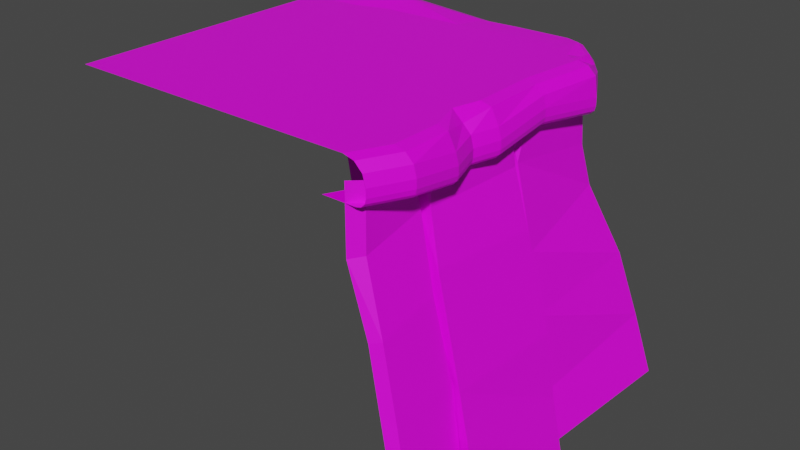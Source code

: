 # Source: new-side-grass-tile-corner.blend  (saved by Blender 2.80.75; exported with 4.5.12 LTS)
import bpy
from mathutils import Matrix  # noqa: F401  (used for matrix-valued properties, if any)

bpy.ops.wm.read_factory_settings(use_empty=True)
scene = bpy.context.scene
scene.name = 'Scene'

# ---- collections
col_collection = bpy.data.collections.new('Collection'); scene.collection.children.link(col_collection)

# ---- images (referenced by path relative to the original .blend; pixels are not part of the script)
import os
ASSET_DIR = os.environ.get("B2B_ASSET_DIR", "")  # directory of the original .blend (textures are referenced by path, not embedded)
HERE = os.path.dirname(os.path.abspath(__file__))  # packed textures are extracted next to this script under _unpacked/

def load_image(name, relpath, width, height, colorspace="sRGB"):
    """Load a texture the original file referenced (path relative to the .blend, or extracted next to this script)."""
    p = next((c for c in (os.path.join(HERE, relpath), os.path.join(ASSET_DIR, relpath)) if relpath and os.path.exists(c)), "")
    if p:
        img = bpy.data.images.load(p, check_existing=True)
        img.name = name
    else:  # same state as the original file: an image datablock whose file is absent (Cycles renders it pink)
        img = bpy.data.images.new(name, width, height)
        img.source = "FILE"
        img.filepath = "//" + (relpath or name)
    img.colorspace_settings.name = colorspace
    return img
img_cgshare_book_grass_003_jpg_002 = load_image('cgshare-book-grass-003.jpg.002', 'Temp_Textures/cgshare-book-grass-003.jpg', 1024, 1024, 'sRGB')
img_treetexture_png_001 = load_image('TreeTexture.png.001', 'TreeTexture.png', 1024, 1024, 'sRGB')

# ---- materials (node trees are filled in below, after node groups)
mat_material_floor_grass = bpy.data.materials.new('Material_Floor_Grass')
mat_material_floor_grass.alpha_threshold = 0.0
mat_material_floor_grass.use_transparent_shadow = False
mat_material_floor_grass.line_color = (0.0, 0.0, 0.0, 1.0)
mat_material_001 = bpy.data.materials.new('Material.001')
mat_material_001.use_transparent_shadow = False

# ---- material node trees
mat_material_floor_grass.use_nodes = True; mat_material_floor_grass.node_tree.nodes.clear()
_N = mat_material_floor_grass.node_tree.nodes; _L = mat_material_floor_grass.node_tree.links
n0 = _N.new('ShaderNodeOutputMaterial'); n0.name = 'Material Output'; n0.location = (300, 300)
n1 = _N.new('ShaderNodeBsdfPrincipled'); n1.name = 'Principled BSDF'; n1.location = (10, 300)
n1.distribution = 'GGX'
n1.subsurface_method = 'BURLEY'
n1.inputs[2].default_value = 0.4
n1.inputs[3].default_value = 1.45
n1.inputs[27].default_value = (0.0, 0.0, 0.0, 1.0)
n1.inputs[28].default_value = 1.0
n2 = _N.new('ShaderNodeTexImage'); n2.name = 'Image Texture'; n2.location = (-280, 280)
n2.image = img_cgshare_book_grass_003_jpg_002
_L.new(n1.outputs[0], n0.inputs[0])
_L.new(n2.outputs[0], n1.inputs[0])
n0.is_active_output = True
mat_material_001.use_nodes = True; mat_material_001.node_tree.nodes.clear()
_N = mat_material_001.node_tree.nodes; _L = mat_material_001.node_tree.links
n0 = _N.new('ShaderNodeOutputMaterial'); n0.name = 'Material Output'; n0.location = (300, 300)
n1 = _N.new('ShaderNodeBsdfPrincipled'); n1.name = 'Principled BSDF'; n1.location = (10, 300)
n1.distribution = 'GGX'
n1.subsurface_method = 'BURLEY'
n1.inputs[3].default_value = 1.45
n1.inputs[27].default_value = (0.0, 0.0, 0.0, 1.0)
n1.inputs[28].default_value = 1.0
n2 = _N.new('ShaderNodeTexImage'); n2.name = 'Image Texture'; n2.location = (-280, 280)
n2.image = img_treetexture_png_001
_L.new(n1.outputs[0], n0.inputs[0])
_L.new(n2.outputs[0], n1.inputs[0])
n0.is_active_output = True

# ---- world
world_world = bpy.data.worlds.new('World'); scene.world = world_world
world_world.use_nodes = True; world_world.node_tree.nodes.clear()
_N = world_world.node_tree.nodes; _L = world_world.node_tree.links
n0 = _N.new('ShaderNodeOutputWorld'); n0.name = 'World Output'; n0.location = (300, 300)
n1 = _N.new('ShaderNodeBackground'); n1.name = 'Background'; n1.location = (10, 300)
n1.inputs[0].default_value = (0.05088, 0.05088, 0.05088, 1.0)
_L.new(n1.outputs[0], n0.inputs[0])
n0.is_active_output = True
world_world.color = (0.05088, 0.05088, 0.05088)
world_world.use_sun_shadow = False
world_world.sun_shadow_jitter_overblur = 0.0

# ---- meshes
me_cube = bpy.data.meshes.new('Cube')
me_cube.from_pydata([(-2.0, -2.0, 0.0), (-2.004, 1.554, -4.741e-08), (1.463, -2.0, -0.4846), (2.0, -2.0, -0.2665), (1.734, -2.0, 0.0), (1.964, -2.0, -0.1332), (1.867, -2.0, -0.0357), (1.883, -2.0, -0.4846), (2.0, -2.0, -0.3679), (1.942, -2.0, -0.469), (1.984, -2.0, -0.4262), (-2.0, -1.556, 0.0), (-2.0, -0.9304, 0.0), (-2.0, -0.5083, 0.0), (-2.0, -0.1663, 0.0), (-2.0, 0.6565, 0.0), (-2.0, 1.508, 0.0), (1.708, 1.508, -0.4846), (1.603, 0.6565, -0.4846), (1.625, -0.1663, -0.5726), (1.538, -0.5083, -0.5726), (1.68, -0.9304, -0.5726), (1.68, -1.556, -0.4846), (1.979, 1.508, 0.0), (1.874, 0.6565, 0.0), (1.896, -0.1663, 0.0), (1.809, -0.5083, 0.0), (1.951, -0.9304, 0.0), (1.951, -1.556, 0.0), (2.084, -1.556, -0.0357), (2.084, -0.9304, -0.0357), (1.942, -0.5083, -0.1237), (2.029, -0.1663, -0.0357), (2.007, 0.6565, -0.0357), (2.112, 1.508, -0.0357), (2.182, -1.556, -0.1332), (2.182, -0.9304, -0.2213), (2.039, -0.5083, -0.2213), (2.127, -0.1663, -0.2213), (2.105, 0.6565, -0.1332), (2.21, 1.508, -0.1332), (2.217, -1.556, -0.2665), (2.217, -0.9304, -0.3545), (2.075, -0.5083, -0.3545), (2.162, -0.1663, -0.3545), (2.14, 0.6565, -0.2665), (2.245, 1.508, -0.3687), (2.245, 1.508, -0.4701), (2.14, 0.6565, -0.3679), (2.162, -0.1663, -0.4559), (2.075, -0.5083, -0.4559), (2.217, -0.9304, -0.4559), (2.217, -1.556, -0.3679), (2.202, -1.556, -0.4262), (2.202, -0.9304, -0.5143), (2.059, -0.5083, -0.5143), (2.147, -0.1663, -0.5143), (2.125, 0.6565, -0.4262), (2.23, 1.508, -0.5285), (2.159, -1.556, -0.469), (2.159, -0.9304, -0.557), (2.017, -0.5083, -0.557), (2.104, -0.1663, -0.557), (2.082, 0.6565, -0.469), (2.187, 1.508, -0.5712), (2.101, -1.556, -0.4846), (2.101, -0.9304, -0.5726), (1.958, -0.5083, -0.4846), (2.046, -0.1663, -0.5726), (2.024, 0.6565, -0.4846), (2.129, 1.508, -0.5868), (-2.043, 1.957, -0.4262), (-2.043, 1.915, -0.469), (-2.043, 1.857, -0.4846), (-2.043, 1.973, -0.3679), (-2.043, 1.938, -0.1332), (-2.043, 1.814, -0.07266), (-2.043, 1.973, -0.2665), (-2.043, 1.439, -0.4846), (1.195, -1.556, 0.0), (1.019, -2.0, 0.0), (1.195, -0.9304, 0.0), (1.08, -0.5083, 0.0), (1.151, -0.1663, 0.0), (1.133, 0.6565, 0.0), (1.462, 2.08, -0.4196), (1.805, 1.636, -0.423), (1.63, 1.961, -0.4846), (1.823, 1.722, -0.4846), (2.016, 1.914, -0.3687), (1.504, 2.258, -0.2758), (1.918, 2.037, -0.3687), (1.685, 2.159, -0.3687), (2.006, 1.891, -0.5712), (1.499, 2.239, -0.5806), (1.911, 2.018, -0.5712), (1.68, 2.142, -0.5712), (1.997, 1.865, -0.5868), (1.495, 2.219, -0.5962), (1.905, 1.997, -0.5868), (1.675, 2.124, -0.5868), (1.962, 1.762, 0.0), (1.469, 2.117, -0.009351), (1.876, 1.904, -0.1023), (1.651, 2.034, 1.866e-08), (1.901, 1.518, 0.0), (1.385, 1.791, 0.0), (1.487, 1.418, 1.866e-08), (1.793, 1.579, 0.0), (1.551, 1.648, 1.866e-08), (1.491, 2.205, -0.0577), (1.992, 1.856, -0.1447), (1.672, 2.112, -0.04609), (1.9, 1.986, -0.1465), (1.504, 2.258, -0.3772), (2.015, 1.914, -0.4701), (1.685, 2.159, -0.4701), (1.918, 2.037, -0.4701), (1.503, 2.253, -0.5378), (2.013, 1.908, -0.5285), (1.684, 2.154, -0.5285), (1.916, 2.032, -0.5285), (1.501, 2.246, -0.1426), (2.01, 1.9, -0.2355), (1.682, 2.148, -0.2355), (1.914, 2.025, -0.2355), (-1.282, 2.196, -0.4196), (-0.7769, 2.276, -0.4196), (0.3388, 2.251, -0.4939), (0.8005, 2.244, -0.4939), (0.7747, 2.049, -0.4196), (0.3077, 2.0, -0.4939), (-0.7976, 1.969, -0.4196), (-1.288, 1.834, -0.4196), (-1.281, 2.266, -0.06826), (-0.7728, 2.335, -0.06826), (0.3449, 2.299, -0.1426), (0.8056, 2.281, -0.1426), (0.8079, 2.298, -0.2758), (0.3477, 2.32, -0.2758), (-0.771, 2.361, -0.2015), (-1.28, 2.297, -0.2015), (0.8079, 2.298, -0.3772), (0.3477, 2.32, -0.3772), (-0.771, 2.361, -0.3029), (-1.28, 2.297, -0.3029), (-1.28, 2.283, -0.3613), (-0.7718, 2.349, -0.3613), (0.3465, 2.311, -0.4356), (0.8069, 2.291, -0.4356), (0.8042, 2.271, -0.4783), (0.3432, 2.286, -0.4783), (-0.774, 2.318, -0.404), (-1.281, 2.247, -0.404), (-1.323, 1.541, 0.0), (-0.8816, 1.677, 0.0), (0.2067, 1.709, 0.0), (0.7084, 1.759, 0.0), (0.7717, 2.101, -0.009351), (0.2869, 2.067, -0.009351), (-0.8344, 2.05, 0.06497), (-1.321, 1.93, 0.06497), (0.7978, 2.224, -0.06256), (0.3355, 2.225, -0.06742), (-0.779, 2.244, 0.002037), (-1.283, 2.16, -0.002824)], [], [(28, 4, 6, 29), (29, 6, 5, 35), (35, 5, 3, 41), (65, 7, 2, 22), (52, 8, 10, 53), (53, 10, 9, 59), (59, 9, 7, 65), (41, 3, 8, 52), (46, 45, 48, 47), (45, 44, 49, 48), (44, 43, 50, 49), (43, 42, 51, 50), (42, 41, 52, 51), (64, 63, 69, 70), (63, 62, 68, 69), (62, 61, 67, 68), (61, 60, 66, 67), (60, 59, 65, 66), (58, 57, 63, 64), (57, 56, 62, 63), (56, 55, 61, 62), (55, 54, 60, 61), (54, 53, 59, 60), (47, 48, 57, 58), (48, 49, 56, 57), (49, 50, 55, 56), (50, 51, 54, 55), (51, 52, 53, 54), (70, 69, 18, 17), (69, 68, 19, 18), (68, 67, 20, 19), (67, 66, 21, 20), (66, 65, 22, 21), (40, 39, 45, 46), (39, 38, 44, 45), (38, 37, 43, 44), (37, 36, 42, 43), (36, 35, 41, 42), (34, 33, 39, 40), (33, 32, 38, 39), (32, 31, 37, 38), (31, 30, 36, 37), (30, 29, 35, 36), (23, 24, 33, 34), (24, 25, 32, 33), (25, 26, 31, 32), (26, 27, 30, 31), (27, 28, 29, 30), (80, 4, 28, 79), (79, 28, 27, 81), (81, 27, 26, 82), (82, 26, 25, 83), (83, 25, 24, 84), (23, 34, 111, 101), (46, 47, 115, 89), (70, 17, 86, 97), (34, 40, 123, 111), (64, 70, 97, 93), (47, 58, 119, 115), (58, 64, 93, 119), (40, 46, 89, 123), (84, 24, 23, 105, 107), (165, 134, 75, 76), (105, 23, 101), (14, 83, 84, 15), (13, 82, 83, 14), (12, 81, 82, 13), (11, 79, 81, 12), (0, 80, 79, 11), (161, 165, 76, 1), (15, 84, 107, 106, 157, 156, 155, 154, 16), (145, 146, 71, 74), (141, 145, 74, 77), (146, 153, 72, 71), (153, 126, 73, 72), (154, 161, 1, 16), (134, 141, 77, 75), (105, 108, 107), (108, 109, 107), (109, 106, 107), (102, 106, 109, 104), (104, 109, 108, 103), (103, 108, 105, 101), (90, 122, 124, 92), (92, 124, 125, 91), (91, 125, 123, 89), (94, 118, 120, 96), (96, 120, 121, 95), (95, 121, 119, 93), (118, 114, 116, 120), (120, 116, 117, 121), (121, 117, 115, 119), (98, 94, 96, 100), (100, 96, 95, 99), (99, 95, 93, 97), (122, 110, 112, 124), (124, 112, 113, 125), (125, 113, 111, 123), (85, 98, 100, 87), (87, 100, 99, 88), (88, 99, 97, 86), (114, 90, 92, 116), (116, 92, 91, 117), (117, 91, 89, 115), (110, 102, 104, 112), (112, 104, 103, 113), (113, 103, 101, 111), (126, 133, 78, 73), (98, 85, 130, 129), (129, 130, 131, 128), (128, 131, 132, 127), (127, 132, 133, 126), (122, 90, 138, 137), (137, 138, 139, 136), (136, 139, 140, 135), (135, 140, 141, 134), (106, 102, 158, 157), (157, 158, 159, 156), (156, 159, 160, 155), (155, 160, 161, 154), (94, 98, 129, 150), (150, 129, 128, 151), (151, 128, 127, 152), (152, 127, 126, 153), (118, 94, 150, 149), (149, 150, 151, 148), (148, 151, 152, 147), (147, 152, 153, 146), (90, 114, 142, 138), (138, 142, 143, 139), (139, 143, 144, 140), (140, 144, 145, 141), (114, 118, 149, 142), (142, 149, 148, 143), (143, 148, 147, 144), (144, 147, 146, 145), (102, 110, 162, 158), (158, 162, 163, 159), (159, 163, 164, 160), (160, 164, 165, 161), (110, 122, 137, 162), (162, 137, 136, 163), (163, 136, 135, 164), (164, 135, 134, 165)])
_uv = me_cube.uv_layers.new(name='UVMap')
_uv.uv.foreach_set('vector', [0.9334, 0.1109, 0.9334, 0.0, 0.9667, 0.0, 0.9667, 0.1109, 0.9667, 0.1109, 0.9667, 0.0, 1.0, 0.0, 1.0, 0.1109, 0.8892, 0.9565, 1.0, 0.9565, 1.0, 0.9127, 0.8892, 0.9127, 0.1141, 0.9677, 0.003425, 0.9677, 0.003425, 0.8495, 0.1141, 0.8495, 0.8892, 0.8794, 1.0, 0.8794, 1.0, 0.8602, 0.8892, 0.8602, 0.8892, 0.8602, 1.0, 0.8602, 1.0, 0.841, 0.8892, 0.841, 0.1141, 0.9841, 0.003425, 0.9841, 0.003425, 0.9677, 0.1141, 0.9677, 0.8892, 0.9127, 1.0, 0.9127, 1.0, 0.8794, 0.8892, 0.8794, 0.1228, 0.9127, 0.3358, 0.9127, 0.3358, 0.8794, 0.1228, 0.8794, 0.3358, 0.9127, 0.5416, 0.9127, 0.5416, 0.8794, 0.3358, 0.8794, 0.5416, 0.9127, 0.6272, 0.9127, 0.6272, 0.8794, 0.5416, 0.8794, 0.6272, 0.9127, 0.7327, 0.9127, 0.7327, 0.8794, 0.6272, 0.8794, 0.7327, 0.9127, 0.8892, 0.9127, 0.8892, 0.8794, 0.7327, 0.8794, 0.8786, 0.9841, 0.6661, 0.9841, 0.6661, 0.9677, 0.8786, 0.9677, 0.6661, 0.9841, 0.4608, 0.9841, 0.4608, 0.9677, 0.6661, 0.9677, 0.4608, 0.9841, 0.3755, 0.9841, 0.3755, 0.9677, 0.4608, 0.9677, 0.3755, 0.9841, 0.2703, 0.9841, 0.2703, 0.9677, 0.3755, 0.9677, 0.2703, 0.9841, 0.1141, 0.9841, 0.1141, 0.9677, 0.2703, 0.9677, 0.1228, 0.8602, 0.3358, 0.8602, 0.3358, 0.841, 0.1228, 0.841, 0.3358, 0.8602, 0.5416, 0.8602, 0.5416, 0.841, 0.3358, 0.841, 0.5416, 0.8602, 0.6272, 0.8602, 0.6272, 0.841, 0.5416, 0.841, 0.6272, 0.8602, 0.7327, 0.8602, 0.7327, 0.841, 0.6272, 0.841, 0.7327, 0.8602, 0.8892, 0.8602, 0.8892, 0.841, 0.7327, 0.841, 0.1228, 0.8794, 0.3358, 0.8794, 0.3358, 0.8602, 0.1228, 0.8602, 0.3358, 0.8794, 0.5416, 0.8794, 0.5416, 0.8602, 0.3358, 0.8602, 0.5416, 0.8794, 0.6272, 0.8794, 0.6272, 0.8602, 0.5416, 0.8602, 0.6272, 0.8794, 0.7327, 0.8794, 0.7327, 0.8602, 0.6272, 0.8602, 0.7327, 0.8794, 0.8892, 0.8794, 0.8892, 0.8602, 0.7327, 0.8602, 0.8786, 0.9677, 0.6661, 0.9677, 0.6661, 0.8495, 0.8786, 0.8495, 0.6661, 0.9677, 0.4608, 0.9677, 0.4608, 0.8495, 0.6661, 0.8495, 0.4608, 0.9677, 0.3755, 0.9677, 0.3755, 0.8495, 0.4608, 0.8495, 0.3755, 0.9677, 0.2703, 0.9677, 0.2703, 0.8495, 0.3755, 0.8495, 0.2703, 0.9677, 0.1141, 0.9677, 0.1141, 0.8495, 0.2703, 0.8495, 0.1228, 0.9565, 0.3358, 0.9565, 0.3358, 0.9127, 0.1228, 0.9127, 0.3358, 0.9565, 0.5416, 0.9565, 0.5416, 0.9127, 0.3358, 0.9127, 0.5416, 0.9565, 0.6272, 0.9565, 0.6272, 0.9127, 0.5416, 0.9127, 0.6272, 0.9565, 0.7327, 0.9565, 0.7327, 0.9127, 0.6272, 0.9127, 0.7327, 0.9565, 0.8892, 0.9565, 0.8892, 0.9127, 0.7327, 0.9127, 0.9667, 0.8771, 0.9667, 0.6641, 1.0, 0.6641, 1.0, 0.8771, 0.9667, 0.6641, 0.9667, 0.4584, 1.0, 0.4584, 1.0, 0.6641, 0.9667, 0.4584, 0.9667, 0.3729, 1.0, 0.3729, 1.0, 0.4584, 0.9667, 0.3729, 0.9667, 0.2674, 1.0, 0.2674, 1.0, 0.3729, 0.9667, 0.2674, 0.9667, 0.1109, 1.0, 0.1109, 1.0, 0.2674, 0.9334, 0.8771, 0.9334, 0.6641, 0.9667, 0.6641, 0.9667, 0.8771, 0.9334, 0.6641, 0.9334, 0.4584, 0.9667, 0.4584, 0.9667, 0.6641, 0.9334, 0.4584, 0.9334, 0.3729, 0.9667, 0.3729, 0.9667, 0.4584, 0.9334, 0.3729, 0.9334, 0.2674, 0.9667, 0.2674, 0.9667, 0.3729, 0.9334, 0.2674, 0.9334, 0.1109, 0.9667, 0.1109, 0.9667, 0.2674, 0.7548, 0.0, 0.9334, 0.0, 0.9334, 0.1109, 0.7548, 0.1109, 0.7548, 0.1109, 0.9334, 0.1109, 0.9334, 0.2674, 0.7548, 0.2674, 0.7548, 0.2674, 0.9334, 0.2674, 0.9334, 0.3729, 0.7548, 0.3729, 0.7548, 0.3729, 0.9334, 0.3729, 0.9334, 0.4584, 0.7548, 0.4584, 0.7548, 0.4584, 0.9334, 0.4584, 0.9334, 0.6641, 0.7548, 0.6641, 0.9334, 0.8771, 0.9667, 0.8771, 0.9667, 0.9612, 0.7838, 0.9507, 0.1228, 0.9127, 0.1228, 0.8794, 0.03266, 0.8794, 0.03275, 0.9127, 0.8786, 0.9677, 0.8786, 0.8495, 0.8786, 0.8495, 0.9631, 0.9677, 0.9667, 0.8771, 1.0, 0.8771, 1.0, 0.9657, 0.9667, 0.9612, 0.1228, 0.841, 0.8786, 0.9677, 0.9631, 0.9677, 0.03505, 0.841, 0.1228, 0.8794, 0.1228, 0.8602, 0.03328, 0.8602, 0.03266, 0.8794, 0.1228, 0.8602, 0.1228, 0.841, 0.03505, 0.841, 0.03328, 0.8602, 1.0, 0.8771, 0.1228, 0.9127, 0.03275, 0.9127, 1.0, 0.9657, 0.7548, 0.6641, 0.9334, 0.6641, 0.9334, 0.8771, 0.8275, 0.8771, 0.7548, 0.8244, 0.7014, 0.9755, 0.7016, 0.9652, 0.008573, 0.9652, 0.008573, 0.9748, 0.8275, 0.8771, 0.9334, 0.8771, 0.7838, 0.9507, 0.0, 0.4584, 0.7548, 0.4584, 0.7548, 0.6641, 0.0, 0.6641, 0.0, 0.3729, 0.7548, 0.3729, 0.7548, 0.4584, 0.0, 0.4584, 0.0, 0.2674, 0.7548, 0.2674, 0.7548, 0.3729, 0.0, 0.3729, 0.0, 0.1109, 0.7548, 0.1109, 0.7548, 0.2674, 0.0, 0.2674, 0.0, 0.0, 0.7548, 0.0, 0.7548, 0.1109, 0.0, 0.1109, 0.6979, 0.9862, 0.7014, 0.9755, 0.008573, 0.9748, 0.004704, 0.9862, 0.0, 0.6641, 0.7548, 0.6641, 0.7548, 0.8244, 0.6783, 0.8771, 0.5426, 0.8771, 0.407, 0.8771, 0.2713, 0.8771, 0.1357, 0.8771, 0.0, 0.8771, 0.7016, 0.9281, 0.7016, 0.9189, 0.008573, 0.9189, 0.008573, 0.9281, 0.7016, 0.9441, 0.7016, 0.9281, 0.008573, 0.9281, 0.008573, 0.9441, 0.7016, 0.9189, 0.7016, 0.9121, 0.008573, 0.9121, 0.008573, 0.9189, 0.7016, 0.9121, 0.7015, 0.9097, 0.008573, 0.9097, 0.008573, 0.9121, 0.1357, 0.8771, 0.1229, 0.9912, 0.0, 0.9912, 0.0, 0.8771, 0.7016, 0.9652, 0.7016, 0.9441, 0.008573, 0.9441, 0.008573, 0.9652, 0.8275, 0.8771, 0.7802, 0.8732, 0.7548, 0.8244, 0.7802, 0.8732, 0.7236, 0.8624, 0.7548, 0.8244, 0.7236, 0.8624, 0.6358, 0.8287, 0.7548, 0.8244, 0.6464, 0.9912, 0.6464, 0.8771, 0.836, 0.8742, 0.836, 0.9912, 0.836, 0.9912, 0.836, 0.8742, 0.9971, 0.8732, 0.9971, 0.9912, 0.7227, 0.9716, 0.7802, 0.8732, 0.8275, 0.8771, 0.7838, 0.9507, 0.9536, 0.9441, 0.9534, 0.9652, 0.9681, 0.9652, 0.9683, 0.9441, 0.9683, 0.9441, 0.9681, 0.9652, 0.989, 0.9652, 0.9894, 0.9441, 0.9894, 0.9441, 0.989, 0.9652, 0.9977, 0.9652, 0.9982, 0.9441, 0.9532, 0.9121, 0.9535, 0.9189, 0.9682, 0.9189, 0.9679, 0.9121, 0.9679, 0.9121, 0.9682, 0.9189, 0.9892, 0.9189, 0.9888, 0.9121, 0.9888, 0.9121, 0.9892, 0.9189, 0.998, 0.9189, 0.9974, 0.9121, 0.9535, 0.9189, 0.9536, 0.9281, 0.9683, 0.9281, 0.9682, 0.9189, 0.9682, 0.9189, 0.9683, 0.9281, 0.9894, 0.9281, 0.9892, 0.9189, 0.9892, 0.9189, 0.9894, 0.9281, 0.9982, 0.9281, 0.998, 0.9189, 0.9528, 0.9097, 0.9532, 0.9121, 0.9679, 0.9121, 0.9674, 0.9097, 0.9674, 0.9097, 0.9679, 0.9121, 0.9888, 0.9121, 0.9882, 0.9097, 0.9882, 0.9097, 0.9888, 0.9121, 0.9974, 0.9121, 0.9966, 0.9097, 0.9534, 0.9652, 0.9525, 0.9786, 0.9671, 0.979, 0.9681, 0.9652, 0.9681, 0.9652, 0.9671, 0.979, 0.9878, 0.9792, 0.989, 0.9652, 0.989, 0.9652, 0.9878, 0.9792, 0.9961, 0.9795, 0.9977, 0.9652, 0.9499, 0.9097, 0.9528, 0.9097, 0.9674, 0.9097, 0.9634, 0.9097, 0.9634, 0.9097, 0.9674, 0.9097, 0.9882, 0.9097, 0.9808, 0.9097, 0.9808, 0.9097, 0.9882, 0.9097, 0.9966, 0.9097, 0.9791, 0.9194, 0.9536, 0.9281, 0.9536, 0.9441, 0.9683, 0.9441, 0.9683, 0.9281, 0.9683, 0.9281, 0.9683, 0.9441, 0.9894, 0.9441, 0.9894, 0.9281, 0.9894, 0.9281, 0.9894, 0.9441, 0.9982, 0.9441, 0.9982, 0.9281, 0.9525, 0.9786, 0.9505, 0.9862, 0.9652, 0.9862, 0.9671, 0.979, 0.9671, 0.979, 0.9652, 0.9862, 0.9856, 0.9862, 0.9878, 0.9792, 0.9878, 0.9792, 0.9856, 0.9862, 0.9934, 0.9862, 0.9961, 0.9795, 0.7015, 0.9097, 0.7009, 0.9097, 0.008573, 0.9097, 0.008573, 0.9097, 0.9528, 0.9097, 0.9499, 0.9097, 0.8876, 0.9097, 0.89, 0.9097, 0.89, 0.9097, 0.8876, 0.9097, 0.8454, 0.9097, 0.8482, 0.9097, 0.8482, 0.9097, 0.8454, 0.9097, 0.7453, 0.9097, 0.7472, 0.9097, 0.7472, 0.9097, 0.7453, 0.9097, 0.7009, 0.9097, 0.7015, 0.9097, 0.9534, 0.9652, 0.9536, 0.9441, 0.8906, 0.9441, 0.8904, 0.9652, 0.8904, 0.9652, 0.8906, 0.9441, 0.849, 0.9441, 0.8487, 0.9652, 0.8487, 0.9652, 0.849, 0.9441, 0.7477, 0.9441, 0.7476, 0.9652, 0.7476, 0.9652, 0.7477, 0.9441, 0.7016, 0.9441, 0.7016, 0.9652, 0.6464, 0.8771, 0.6464, 0.9912, 0.5171, 0.9912, 0.5171, 0.8771, 0.5171, 0.8771, 0.5171, 0.9912, 0.3878, 0.9912, 0.3878, 0.8771, 0.3878, 0.8771, 0.3878, 0.9912, 0.2585, 0.9912, 0.2585, 0.8771, 0.2585, 0.8771, 0.2585, 0.9912, 0.1229, 0.9912, 0.1357, 0.8771, 0.9532, 0.9121, 0.9528, 0.9097, 0.89, 0.9097, 0.8903, 0.9121, 0.8903, 0.9121, 0.89, 0.9097, 0.8482, 0.9097, 0.8486, 0.9121, 0.8486, 0.9121, 0.8482, 0.9097, 0.7472, 0.9097, 0.7474, 0.9121, 0.7474, 0.9121, 0.7472, 0.9097, 0.7015, 0.9097, 0.7016, 0.9121, 0.9535, 0.9189, 0.9532, 0.9121, 0.8903, 0.9121, 0.8905, 0.9189, 0.8905, 0.9189, 0.8903, 0.9121, 0.8486, 0.9121, 0.8489, 0.9189, 0.8489, 0.9189, 0.8486, 0.9121, 0.7474, 0.9121, 0.7476, 0.9189, 0.7476, 0.9189, 0.7474, 0.9121, 0.7016, 0.9121, 0.7016, 0.9189, 0.9536, 0.9441, 0.9536, 0.9281, 0.8906, 0.9281, 0.8906, 0.9441, 0.8906, 0.9441, 0.8906, 0.9281, 0.849, 0.9281, 0.849, 0.9441, 0.849, 0.9441, 0.849, 0.9281, 0.7477, 0.9281, 0.7477, 0.9441, 0.7477, 0.9441, 0.7477, 0.9281, 0.7016, 0.9281, 0.7016, 0.9441, 0.9536, 0.9281, 0.9535, 0.9189, 0.8905, 0.9189, 0.8906, 0.9281, 0.8906, 0.9281, 0.8905, 0.9189, 0.8489, 0.9189, 0.849, 0.9281, 0.849, 0.9281, 0.8489, 0.9189, 0.7476, 0.9189, 0.7477, 0.9281, 0.7477, 0.9281, 0.7476, 0.9189, 0.7016, 0.9189, 0.7016, 0.9281, 0.9505, 0.9862, 0.9525, 0.9786, 0.8897, 0.9778, 0.8874, 0.9862, 0.8874, 0.9862, 0.8897, 0.9778, 0.8479, 0.9771, 0.8435, 0.9862, 0.8435, 0.9862, 0.8479, 0.9771, 0.747, 0.9763, 0.742, 0.9862, 0.742, 0.9862, 0.747, 0.9763, 0.7014, 0.9755, 0.6979, 0.9862, 0.9525, 0.9786, 0.9534, 0.9652, 0.8904, 0.9652, 0.8897, 0.9778, 0.8897, 0.9778, 0.8904, 0.9652, 0.8487, 0.9652, 0.8479, 0.9771, 0.8479, 0.9771, 0.8487, 0.9652, 0.7476, 0.9652, 0.747, 0.9763, 0.747, 0.9763, 0.7476, 0.9652, 0.7016, 0.9652, 0.7014, 0.9755])
me_cube.materials.append(mat_material_floor_grass)
me_cube.use_remesh_preserve_volume = False
me_cube.use_remesh_preserve_attributes = False
me_cube.use_mirror_vertex_groups = False
me_cube.update()
me_cube_003 = bpy.data.meshes.new('Cube.003')
me_cube_003.from_pydata([(-1.999, 2.42, -4.244), (-1.999, 1.746, -0.2642), (1.052, 2.321, -4.203), (-0.4126, 2.321, -4.203), (-0.4126, 1.786, -0.2642), (1.052, 1.786, -0.2642), (-0.5372, 2.634, -4.244), (-0.6549, 1.961, -0.2642), (-0.408, 2.783, -4.229), (-0.2703, 1.964, -0.2767), (0.9527, 1.901, -0.2767), (1.061, 2.72, -4.229), (1.229, 1.884, -0.2642), (1.174, 2.528, -4.244), (-1.999, 1.746, -1.064), (-1.999, 2.001, -1.882), (-1.999, 2.14, -2.669), (-1.999, 2.28, -3.457), (-0.4016, 1.761, -0.8533), (-0.3735, 1.9, -1.794), (-0.4099, 2.051, -2.529), (-0.4036, 2.165, -3.557), (0.9837, 1.762, -0.8444), (1.05, 1.873, -1.688), (1.024, 2.056, -2.504), (1.051, 2.193, -3.303), (-0.4529, 1.962, -0.8594), (-0.4341, 2.215, -1.839), (-0.3951, 2.365, -2.57), (-0.4744, 2.479, -3.598), (-0.378, 1.987, -0.8753), (-0.3727, 2.19, -1.55), (-0.4733, 2.463, -2.8), (-0.4645, 2.604, -3.589), (0.9724, 1.925, -0.8664), (1.047, 2.09, -1.47), (1.069, 2.405, -2.775), (1.11, 2.559, -3.334), (1.081, 1.887, -0.8543), (1.123, 2.089, -1.722), (1.093, 2.313, -2.654), (1.098, 2.43, -3.344), (-1.962, 2.558, -4.244), (-1.837, 1.884, -0.2642), (-1.91, 2.431, -3.474), (-1.91, 2.294, -2.657), (-1.913, 2.153, -1.876), (-1.824, 1.884, -1.04), (1.977, 1.658, -0.2642), (2.841, 2.352, -4.122), (2.628, 2.245, -3.315), (2.403, 2.099, -2.475), (2.045, 1.871, -1.601), (2.001, 1.703, -1.049), (2.42, -1.999, -4.244), (1.746, -1.999, -0.2642), (2.321, -1.052, -4.203), (2.321, 0.4126, -4.203), (1.786, 0.4126, -0.2642), (1.786, -1.052, -0.2642), (2.634, 0.5372, -4.244), (1.961, 0.6549, -0.2642), (2.783, 0.408, -4.229), (1.964, 0.2703, -0.2767), (1.901, -0.9527, -0.2767), (2.72, -1.061, -4.229), (1.884, -1.229, -0.2642), (2.558, -1.137, -4.244), (2.28, -1.999, -3.457), (2.14, -1.999, -2.669), (2.001, -1.999, -1.882), (1.746, -1.999, -1.064), (1.761, 0.4016, -0.8533), (1.9, 0.3735, -1.794), (2.051, 0.4099, -2.529), (2.165, 0.4036, -3.557), (1.762, -0.9837, -0.8444), (1.873, -1.05, -1.688), (2.056, -1.024, -2.504), (2.193, -1.051, -3.303), (1.962, 0.4529, -0.8594), (2.215, 0.4341, -1.839), (2.365, 0.3951, -2.57), (2.479, 0.4744, -3.598), (1.987, 0.378, -0.8753), (2.19, 0.3727, -1.55), (2.463, 0.4733, -2.8), (2.604, 0.4645, -3.589), (1.925, -0.9724, -0.8664), (2.09, -1.047, -1.47), (2.405, -1.069, -2.775), (2.559, -1.11, -3.334), (1.887, -1.081, -0.8543), (2.089, -1.123, -1.722), (2.313, -1.093, -2.654), (2.43, -1.098, -3.344), (1.884, -1.87, -0.2642), (2.558, -1.952, -4.244), (2.412, -1.933, -3.439), (2.293, -1.925, -2.758), (2.124, -1.929, -1.857), (1.885, -1.877, -1.032)], [], [(26, 7, 4, 18), (34, 10, 5, 22), (47, 43, 7, 26), (18, 4, 9, 30), (30, 9, 10, 34), (22, 5, 12, 38), (2, 25, 41, 13), (25, 24, 40, 41), (24, 23, 39, 40), (23, 22, 38, 39), (8, 33, 37, 11), (33, 32, 36, 37), (32, 31, 35, 36), (31, 30, 34, 35), (3, 21, 33, 8), (21, 20, 32, 33), (20, 19, 31, 32), (19, 18, 30, 31), (42, 44, 29, 6), (44, 45, 28, 29), (45, 46, 27, 28), (46, 47, 26, 27), (11, 37, 25, 2), (37, 36, 24, 25), (36, 35, 23, 24), (35, 34, 22, 23), (6, 29, 21, 3), (29, 28, 20, 21), (28, 27, 19, 20), (27, 26, 18, 19), (15, 14, 47, 46), (16, 15, 46, 45), (17, 16, 45, 44), (0, 17, 44, 42), (14, 1, 43, 47), (39, 38, 53, 52), (40, 39, 52, 51), (41, 40, 51, 50), (13, 41, 50, 49), (38, 12, 48, 53), (101, 96, 55, 71), (80, 61, 58, 72), (88, 64, 59, 76), (53, 48, 61, 80), (72, 58, 63, 84), (84, 63, 64, 88), (76, 59, 66, 92), (56, 79, 95, 67), (79, 78, 94, 95), (78, 77, 93, 94), (77, 76, 92, 93), (62, 87, 91, 65), (87, 86, 90, 91), (86, 85, 89, 90), (85, 84, 88, 89), (57, 75, 87, 62), (75, 74, 86, 87), (74, 73, 85, 86), (73, 72, 84, 85), (49, 50, 83, 60), (50, 51, 82, 83), (51, 52, 81, 82), (52, 53, 80, 81), (65, 91, 79, 56), (91, 90, 78, 79), (90, 89, 77, 78), (89, 88, 76, 77), (60, 83, 75, 57), (83, 82, 74, 75), (82, 81, 73, 74), (81, 80, 72, 73), (97, 98, 68, 54), (98, 99, 69, 68), (99, 100, 70, 69), (100, 101, 71, 70), (93, 92, 101, 100), (94, 93, 100, 99), (95, 94, 99, 98), (67, 95, 98, 97), (92, 66, 96, 101)])
_uv = me_cube_003.uv_layers.new(name='UVMap')
_uv.uv.foreach_set('vector', [0.6469, 0.2672, 0.652, 0.2951, 0.6407, 0.2951, 0.6402, 0.2677, 0.5806, 0.2671, 0.5813, 0.2945, 0.5726, 0.2951, 0.5757, 0.2681, 0.7256, 0.6297, 0.7264, 0.6728, 0.6605, 0.6728, 0.6544, 0.6395, 0.6402, 0.2677, 0.6407, 0.2951, 0.6277, 0.2945, 0.632, 0.2666, 0.6444, 0.6115, 0.6393, 0.6448, 0.5839, 0.6448, 0.5829, 0.612, 0.5757, 0.2681, 0.5726, 0.2951, 0.5643, 0.2951, 0.5712, 0.2676, 0.5726, 0.1117, 0.5726, 0.1536, 0.5704, 0.1517, 0.5686, 0.1098, 0.5726, 0.1536, 0.5739, 0.1908, 0.5707, 0.1838, 0.5704, 0.1517, 0.5739, 0.1908, 0.5727, 0.2288, 0.5692, 0.2272, 0.5707, 0.1838, 0.5727, 0.2288, 0.5757, 0.2681, 0.5712, 0.2676, 0.5692, 0.2272, 0.6478, 0.3096, 0.6505, 0.3452, 0.5783, 0.3594, 0.5807, 0.3096, 0.6505, 0.3569, 0.6509, 0.4008, 0.5803, 0.4022, 0.5783, 0.3711, 0.649, 0.4282, 0.6441, 0.4977, 0.5793, 0.5022, 0.5783, 0.4296, 0.6441, 0.5212, 0.6444, 0.5587, 0.5829, 0.5592, 0.5793, 0.5257, 0.6407, 0.1117, 0.6403, 0.1418, 0.6354, 0.1403, 0.6332, 0.1105, 0.6403, 0.1418, 0.6406, 0.1896, 0.6358, 0.177, 0.6354, 0.1403, 0.6406, 0.1896, 0.6389, 0.2239, 0.6318, 0.2352, 0.6358, 0.177, 0.6389, 0.2239, 0.6402, 0.2677, 0.632, 0.2666, 0.6318, 0.2352, 0.7352, 0.3361, 0.7323, 0.379, 0.6525, 0.3721, 0.6559, 0.3361, 0.7323, 0.3907, 0.7324, 0.4361, 0.6522, 0.441, 0.6525, 0.3838, 0.7304, 0.4635, 0.7306, 0.5069, 0.6517, 0.5092, 0.6502, 0.4683, 0.7306, 0.5304, 0.7256, 0.5769, 0.6544, 0.5868, 0.6517, 0.5327, 0.577, 0.1105, 0.5751, 0.1522, 0.5726, 0.1536, 0.5726, 0.1117, 0.5751, 0.1522, 0.5767, 0.1782, 0.5739, 0.1908, 0.5726, 0.1536, 0.5767, 0.1782, 0.5776, 0.239, 0.5727, 0.2288, 0.5739, 0.1908, 0.5776, 0.239, 0.5806, 0.2671, 0.5757, 0.2681, 0.5727, 0.2288, 0.6465, 0.1098, 0.6436, 0.1399, 0.6403, 0.1418, 0.6407, 0.1117, 0.6436, 0.1399, 0.6434, 0.1877, 0.6406, 0.1896, 0.6403, 0.1418, 0.6434, 0.1877, 0.6446, 0.222, 0.6389, 0.2239, 0.6406, 0.1896, 0.6446, 0.222, 0.6469, 0.2672, 0.6402, 0.2677, 0.6389, 0.2239, 0.7146, 0.2198, 0.7146, 0.2579, 0.7065, 0.259, 0.7106, 0.22, 0.7146, 0.1831, 0.7146, 0.2198, 0.7106, 0.22, 0.7105, 0.1837, 0.7146, 0.1465, 0.7146, 0.1831, 0.7105, 0.1837, 0.7104, 0.1457, 0.7146, 0.1098, 0.7146, 0.1465, 0.7104, 0.1457, 0.7129, 0.1098, 0.7146, 0.2579, 0.7146, 0.2951, 0.7071, 0.2951, 0.7065, 0.259, 0.5635, 0.5253, 0.5659, 0.5736, 0.5216, 0.5637, 0.5187, 0.5178, 0.5652, 0.45, 0.5635, 0.5018, 0.5187, 0.4943, 0.5189, 0.4442, 0.5669, 0.3842, 0.5672, 0.4226, 0.5209, 0.4168, 0.5204, 0.3789, 0.5647, 0.3224, 0.5669, 0.3725, 0.5204, 0.3672, 0.5194, 0.3224, 0.5659, 0.6263, 0.5576, 0.6592, 0.522, 0.6592, 0.5216, 0.6165, 0.5341, 0.2594, 0.5345, 0.2951, 0.5285, 0.2951, 0.5285, 0.2579, 0.6469, 0.2672, 0.652, 0.2951, 0.6407, 0.2951, 0.6402, 0.2677, 0.5806, 0.2671, 0.5813, 0.2945, 0.5726, 0.2951, 0.5757, 0.2681, 0.7256, 0.6297, 0.7264, 0.6728, 0.6605, 0.6728, 0.6544, 0.6395, 0.6402, 0.2677, 0.6407, 0.2951, 0.6277, 0.2945, 0.632, 0.2666, 0.6444, 0.6115, 0.6393, 0.6448, 0.5839, 0.6448, 0.5829, 0.612, 0.5757, 0.2681, 0.5726, 0.2951, 0.5643, 0.2951, 0.5712, 0.2676, 0.5726, 0.1117, 0.5726, 0.1536, 0.5704, 0.1517, 0.5686, 0.1098, 0.5726, 0.1536, 0.5739, 0.1908, 0.5707, 0.1838, 0.5704, 0.1517, 0.5739, 0.1908, 0.5727, 0.2288, 0.5692, 0.2272, 0.5707, 0.1838, 0.5727, 0.2288, 0.5757, 0.2681, 0.5712, 0.2676, 0.5692, 0.2272, 0.6478, 0.3096, 0.6505, 0.3452, 0.5783, 0.3594, 0.5807, 0.3096, 0.6505, 0.3569, 0.6509, 0.4008, 0.5803, 0.4022, 0.5783, 0.3711, 0.649, 0.4282, 0.6441, 0.4977, 0.5793, 0.5022, 0.5783, 0.4296, 0.6441, 0.5212, 0.6444, 0.5587, 0.5829, 0.5592, 0.5793, 0.5257, 0.6407, 0.1117, 0.6403, 0.1418, 0.6354, 0.1403, 0.6332, 0.1105, 0.6403, 0.1418, 0.6406, 0.1896, 0.6358, 0.177, 0.6354, 0.1403, 0.6406, 0.1896, 0.6389, 0.2239, 0.6318, 0.2352, 0.6358, 0.177, 0.6389, 0.2239, 0.6402, 0.2677, 0.632, 0.2666, 0.6318, 0.2352, 0.7352, 0.3361, 0.7323, 0.379, 0.6525, 0.3721, 0.6559, 0.3361, 0.7323, 0.3907, 0.7324, 0.4361, 0.6522, 0.441, 0.6525, 0.3838, 0.7304, 0.4635, 0.7306, 0.5069, 0.6517, 0.5092, 0.6502, 0.4683, 0.7306, 0.5304, 0.7256, 0.5769, 0.6544, 0.5868, 0.6517, 0.5327, 0.577, 0.1105, 0.5751, 0.1522, 0.5726, 0.1536, 0.5726, 0.1117, 0.5751, 0.1522, 0.5767, 0.1782, 0.5739, 0.1908, 0.5726, 0.1536, 0.5767, 0.1782, 0.5776, 0.239, 0.5727, 0.2288, 0.5739, 0.1908, 0.5776, 0.239, 0.5806, 0.2671, 0.5757, 0.2681, 0.5727, 0.2288, 0.6465, 0.1098, 0.6436, 0.1399, 0.6403, 0.1418, 0.6407, 0.1117, 0.6436, 0.1399, 0.6434, 0.1877, 0.6406, 0.1896, 0.6403, 0.1418, 0.6434, 0.1877, 0.6446, 0.222, 0.6389, 0.2239, 0.6406, 0.1896, 0.6446, 0.222, 0.6469, 0.2672, 0.6402, 0.2677, 0.6389, 0.2239, 0.5307, 0.1098, 0.5315, 0.1473, 0.5285, 0.1465, 0.5285, 0.1098, 0.5315, 0.1473, 0.5319, 0.179, 0.5285, 0.1831, 0.5285, 0.1465, 0.5319, 0.179, 0.5317, 0.2209, 0.5285, 0.2198, 0.5285, 0.1831, 0.5317, 0.2209, 0.5341, 0.2594, 0.5285, 0.2579, 0.5285, 0.2198, 0.5635, 0.5253, 0.5659, 0.5736, 0.5216, 0.5637, 0.5187, 0.5178, 0.5652, 0.45, 0.5635, 0.5018, 0.5187, 0.4943, 0.5189, 0.4442, 0.5669, 0.3842, 0.5672, 0.4226, 0.5209, 0.4168, 0.5204, 0.3789, 0.5647, 0.3224, 0.5669, 0.3725, 0.5204, 0.3672, 0.5194, 0.3224, 0.5659, 0.6263, 0.5576, 0.6592, 0.522, 0.6592, 0.5216, 0.6165])
me_cube_003.materials.append(mat_material_001)
me_cube_003.use_remesh_preserve_volume = False
me_cube_003.use_remesh_preserve_attributes = False
me_cube_003.use_mirror_vertex_groups = False
me_cube_003.update()

# ---- objects
ob_mesh_floor_tile_main = bpy.data.objects.new('Mesh_Floor_Tile_Main', me_cube)
ob_cube_001 = bpy.data.objects.new('Cube.001', me_cube_003)

# ---- transforms, parenting, visibility, modifiers, constraints
ob_mesh_floor_tile_main.location = (0.0, 0.0, 0.0)
ob_mesh_floor_tile_main.lock_rotations_4d = False
ob_mesh_floor_tile_main.empty_display_type = 'ARROWS'
ob_mesh_floor_tile_main.lineart.crease_threshold = 0.0
ob_cube_001.location = (0.0, 0.0, 0.0)
ob_cube_001.lineart.crease_threshold = 0.0

# ---- collection membership
col_collection.objects.link(ob_mesh_floor_tile_main)
col_collection.objects.link(ob_cube_001)

# ---- scene / render settings (as saved in the file)
scene.frame_start = 1; scene.frame_end = 250; scene.frame_set(1)
scene.render.engine = 'BLENDER_EEVEE_NEXT'
scene.cycles.use_denoising = False
scene.cycles.samples = 128
scene.cycles.sampling_pattern = 'TABULATED_SOBOL'
scene.cycles.use_adaptive_sampling = False
scene.cycles.use_light_tree = False
scene.view_settings.view_transform = 'Filmic'
bpy.context.view_layer.update()

# ---- added for rendering (the .blend has no active camera and no usable light): camera, sun
cam_auto = bpy.data.cameras.new('AutoCamera')
cam_auto.lens = 50.0
cam_auto.sensor_width = 36.0
cam_auto.clip_end = 1000.0
ob_auto_camera = bpy.data.objects.new('AutoCamera', cam_auto)
scene.collection.objects.link(ob_auto_camera)
ob_auto_camera.location = (7.87549, -8.5804, 3.89176)
ob_auto_camera.rotation_euler = (1.09748, -7.21219e-08, 0.694738)
scene.camera = ob_auto_camera
light_auto_sun = bpy.data.lights.new('AutoSun', 'SUN')
light_auto_sun.energy = 3.0
light_auto_sun.angle = 0.0523599
ob_auto_sun = bpy.data.objects.new('AutoSun', light_auto_sun)
scene.collection.objects.link(ob_auto_sun)
ob_auto_sun.rotation_euler = (0.872665, 0.174533, 0.523599)
bpy.context.view_layer.update()
